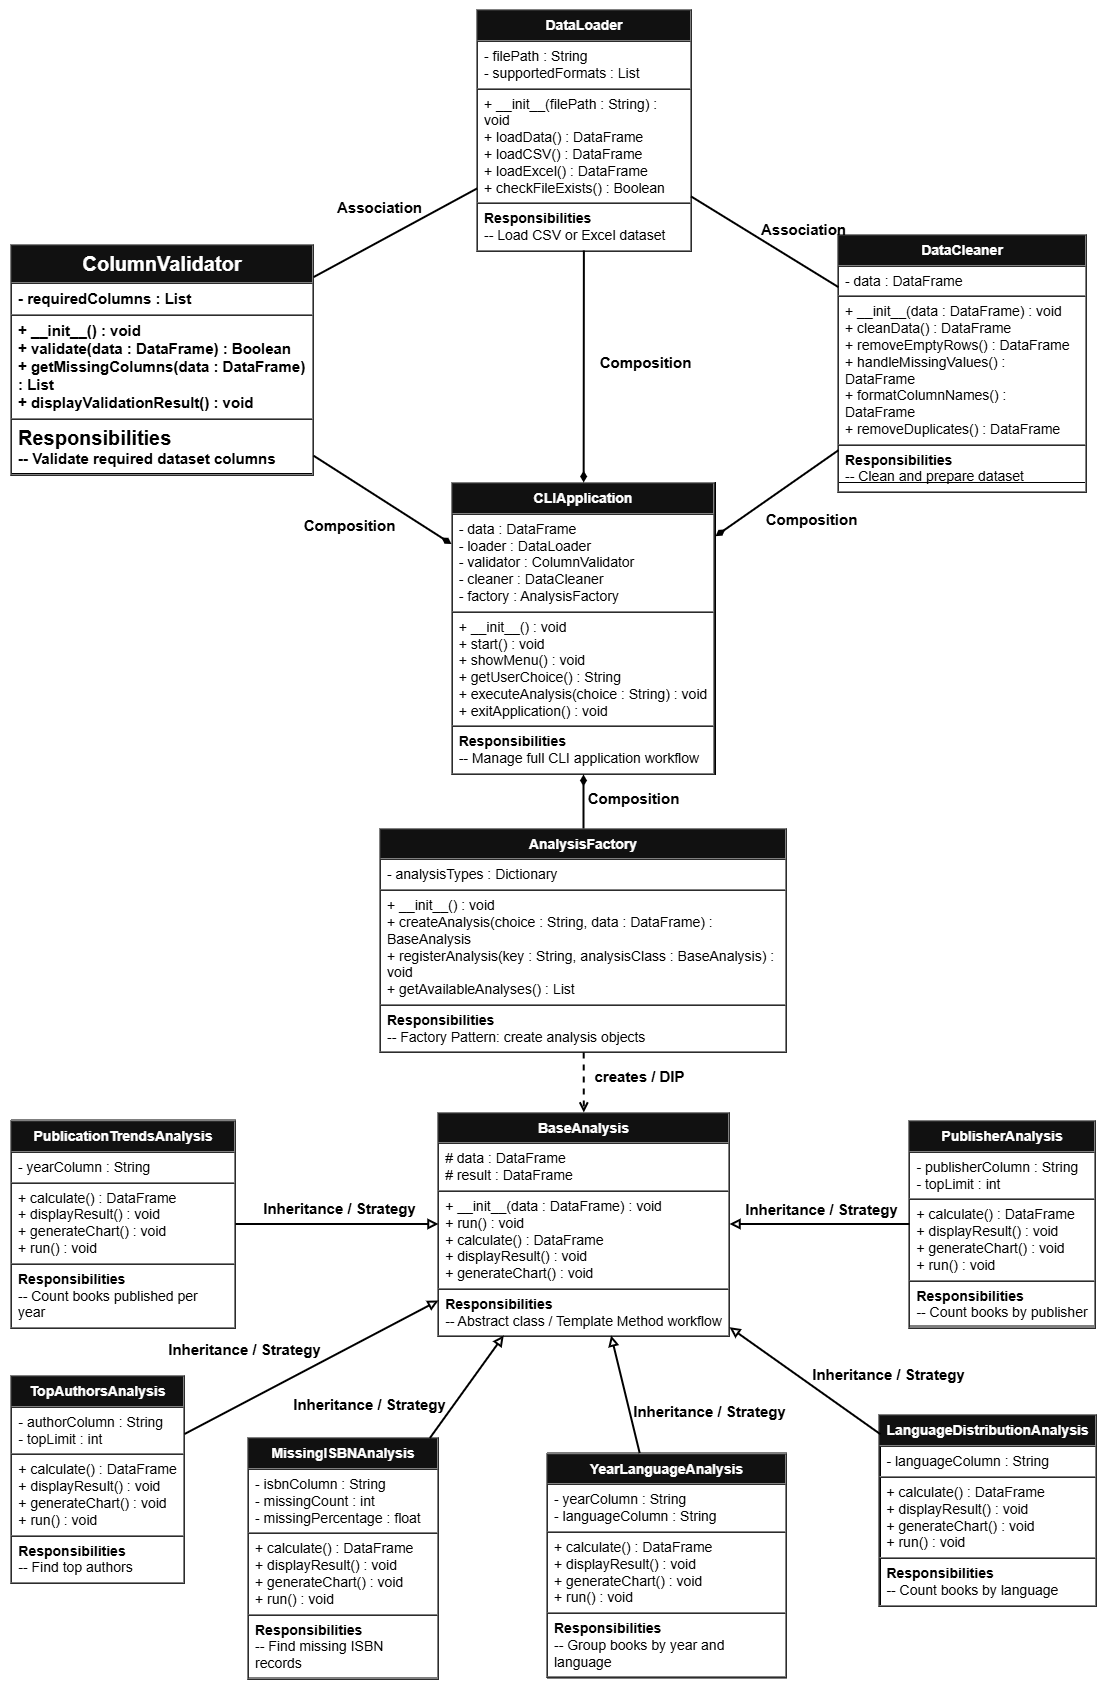

The diagram above was exported from draw.io. Its source (the exported page's mxGraphModel, read from the mxfile embedded in the PNG):
<mxGraphModel dx="4064" dy="2772" grid="0" gridSize="10" guides="1" tooltips="1" connect="1" arrows="1" fold="1" page="1" pageScale="1" pageWidth="1169" pageHeight="827" background="#ffffff" math="0" shadow="0">
  <root>
    <mxCell id="0" />
    <mxCell id="1" parent="0" />
    <mxCell id="w0-kVlTLthCYxQFZM-An-1" parent="1" style="rounded=0;whiteSpace=wrap;html=1;strokeColor=light-dark(#000000,#000000);fillColor=#ffffff;fontSize=14;align=center;verticalAlign=middle;spacing=0;fontColor=light-dark(#000000,#000000);" value="&lt;table border=&quot;1&quot; cellspacing=&quot;0&quot; cellpadding=&quot;6&quot; width=&quot;100%&quot;&gt;&lt;tbody&gt;&lt;tr&gt;&lt;td bgcolor=&quot;#111111&quot;&gt;&lt;font style=&quot;color: rgb(255, 255, 255);&quot;&gt;&lt;b&gt;CLIApplication&lt;/b&gt;&lt;/font&gt;&lt;/td&gt;&lt;/tr&gt;&lt;tr&gt;&lt;td align=&quot;left&quot;&gt;- data : DataFrame&lt;br&gt;- loader : DataLoader&lt;br&gt;- validator : ColumnValidator&lt;br&gt;- cleaner : DataCleaner&lt;br&gt;- factory : AnalysisFactory&lt;/td&gt;&lt;/tr&gt;&lt;tr&gt;&lt;td align=&quot;left&quot;&gt;+ __init__() : void&lt;br&gt;+ start() : void&lt;br&gt;+ showMenu() : void&lt;br&gt;+ getUserChoice() : String&lt;br&gt;+ executeAnalysis(choice : String) : void&lt;br&gt;+ exitApplication() : void&lt;/td&gt;&lt;/tr&gt;&lt;tr&gt;&lt;td align=&quot;left&quot;&gt;&lt;b&gt;Responsibilities&lt;/b&gt;&lt;br&gt;-- Manage full CLI application workflow&lt;/td&gt;&lt;/tr&gt;&lt;/tbody&gt;&lt;/table&gt;" vertex="1">
      <mxGeometry height="292" width="264" x="1164" y="881" as="geometry" />
    </mxCell>
    <mxCell id="w0-kVlTLthCYxQFZM-An-2" parent="1" style="rounded=0;whiteSpace=wrap;html=1;strokeColor=light-dark(#000000,#000000);fillColor=#ffffff;fontSize=14;align=center;verticalAlign=middle;spacing=0;fontColor=light-dark(#000000,#000000);" value="&lt;table border=&quot;1&quot; cellspacing=&quot;0&quot; cellpadding=&quot;6&quot; width=&quot;100%&quot;&gt;&lt;tbody&gt;&lt;tr&gt;&lt;td bgcolor=&quot;#111111&quot;&gt;&lt;font style=&quot;color: rgb(255, 255, 255);&quot;&gt;&lt;b&gt;DataLoader&lt;/b&gt;&lt;/font&gt;&lt;/td&gt;&lt;/tr&gt;&lt;tr&gt;&lt;td align=&quot;left&quot;&gt;- filePath : String&lt;br&gt;- supportedFormats : List&lt;/td&gt;&lt;/tr&gt;&lt;tr&gt;&lt;td align=&quot;left&quot;&gt;+ __init__(filePath : String) : void&lt;br&gt;+ loadData() : DataFrame&lt;br&gt;+ loadCSV() : DataFrame&lt;br&gt;+ loadExcel() : DataFrame&lt;br&gt;+ checkFileExists() : Boolean&lt;/td&gt;&lt;/tr&gt;&lt;tr&gt;&lt;td align=&quot;left&quot;&gt;&lt;b&gt;Responsibilities&lt;/b&gt;&lt;br&gt;-- Load CSV or Excel dataset&lt;/td&gt;&lt;/tr&gt;&lt;/tbody&gt;&lt;/table&gt;" vertex="1">
      <mxGeometry height="240" width="214" x="1189.5" y="409" as="geometry" />
    </mxCell>
    <mxCell id="w0-kVlTLthCYxQFZM-An-3" parent="1" style="rounded=0;whiteSpace=wrap;html=1;strokeColor=light-dark(#000000,#000000);fillColor=#ffffff;fontSize=14;align=center;verticalAlign=middle;spacing=0;fontColor=light-dark(#000000,#000000);" value="&lt;table border=&quot;1&quot; cellspacing=&quot;0&quot; cellpadding=&quot;6&quot; width=&quot;100%&quot;&gt;&lt;tbody&gt;&lt;tr&gt;&lt;td bgcolor=&quot;#111111&quot;&gt;&lt;font style=&quot;color: rgb(255, 255, 255); font-size: 20px;&quot;&gt;&lt;b style=&quot;&quot;&gt;ColumnValidator&lt;/b&gt;&lt;/font&gt;&lt;/td&gt;&lt;/tr&gt;&lt;tr&gt;&lt;td align=&quot;left&quot;&gt;&lt;b&gt;&lt;font style=&quot;font-size: 15px;&quot;&gt;- requiredColumns : List&lt;/font&gt;&lt;/b&gt;&lt;/td&gt;&lt;/tr&gt;&lt;tr&gt;&lt;td align=&quot;left&quot;&gt;&lt;b&gt;&lt;font style=&quot;font-size: 15px;&quot;&gt;+ __init__() : void&lt;br&gt;+ validate(data : DataFrame) : Boolean&lt;br&gt;+ getMissingColumns(data : DataFrame) : List&lt;br&gt;+ displayValidationResult() : void&lt;/font&gt;&lt;/b&gt;&lt;/td&gt;&lt;/tr&gt;&lt;tr&gt;&lt;td align=&quot;left&quot;&gt;&lt;b&gt;&lt;font style=&quot;font-size: 20px;&quot;&gt;Responsibilities&lt;/font&gt;&lt;/b&gt;&lt;br&gt;&lt;b&gt;&lt;font style=&quot;font-size: 15px;&quot;&gt;-- Validate required dataset columns&lt;/font&gt;&lt;/b&gt;&lt;/td&gt;&lt;/tr&gt;&lt;/tbody&gt;&lt;/table&gt;" vertex="1">
      <mxGeometry height="229" width="302" x="724" y="643" as="geometry" />
    </mxCell>
    <mxCell id="w0-kVlTLthCYxQFZM-An-4" parent="1" style="rounded=0;whiteSpace=wrap;html=1;strokeColor=light-dark(#000000,#000000);fillColor=#ffffff;fontSize=14;align=center;verticalAlign=middle;spacing=0;fontColor=light-dark(#000000,#000000);" value="&lt;table border=&quot;1&quot; cellspacing=&quot;0&quot; cellpadding=&quot;6&quot; width=&quot;100%&quot;&gt;&lt;tbody&gt;&lt;tr&gt;&lt;td bgcolor=&quot;#111111&quot;&gt;&lt;font style=&quot;color: rgb(255, 255, 255);&quot;&gt;&lt;b&gt;DataCleaner&lt;/b&gt;&lt;/font&gt;&lt;/td&gt;&lt;/tr&gt;&lt;tr&gt;&lt;td align=&quot;left&quot;&gt;- data : DataFrame&lt;/td&gt;&lt;/tr&gt;&lt;tr&gt;&lt;td align=&quot;left&quot;&gt;+ __init__(data : DataFrame) : void&lt;br&gt;+ cleanData() : DataFrame&lt;br&gt;+ removeEmptyRows() : DataFrame&lt;br&gt;+ handleMissingValues() : DataFrame&lt;br&gt;+ formatColumnNames() : DataFrame&lt;br&gt;+ removeDuplicates() : DataFrame&lt;/td&gt;&lt;/tr&gt;&lt;tr&gt;&lt;td align=&quot;left&quot;&gt;&lt;b&gt;Responsibilities&lt;/b&gt;&lt;br&gt;-- Clean and prepare dataset&lt;/td&gt;&lt;/tr&gt;&lt;/tbody&gt;&lt;/table&gt;" vertex="1">
      <mxGeometry height="238" width="248" x="1551" y="643" as="geometry" />
    </mxCell>
    <mxCell id="w0-kVlTLthCYxQFZM-An-5" parent="1" style="rounded=0;whiteSpace=wrap;html=1;strokeColor=light-dark(#000000,#000000);fillColor=#ffffff;fontSize=14;align=center;verticalAlign=middle;spacing=0;fontColor=light-dark(#000000,#000000);" value="&lt;table border=&quot;1&quot; cellspacing=&quot;0&quot; cellpadding=&quot;6&quot; width=&quot;100%&quot;&gt;&lt;tbody&gt;&lt;tr&gt;&lt;td bgcolor=&quot;#111111&quot;&gt;&lt;font style=&quot;color: rgb(255, 255, 255);&quot;&gt;&lt;b&gt;AnalysisFactory&lt;/b&gt;&lt;/font&gt;&lt;/td&gt;&lt;/tr&gt;&lt;tr&gt;&lt;td align=&quot;left&quot;&gt;- analysisTypes : Dictionary&lt;/td&gt;&lt;/tr&gt;&lt;tr&gt;&lt;td align=&quot;left&quot;&gt;+ __init__() : void&lt;br&gt;+ createAnalysis(choice : String, data : DataFrame) : BaseAnalysis&lt;br&gt;+ registerAnalysis(key : String, analysisClass : BaseAnalysis) : void&lt;br&gt;+ getAvailableAnalyses() : List&lt;/td&gt;&lt;/tr&gt;&lt;tr&gt;&lt;td align=&quot;left&quot;&gt;&lt;b&gt;Responsibilities&lt;/b&gt;&lt;br&gt;-- Factory Pattern: create analysis objects&lt;/td&gt;&lt;/tr&gt;&lt;/tbody&gt;&lt;/table&gt;" vertex="1">
      <mxGeometry height="224" width="406" x="1093" y="1227" as="geometry" />
    </mxCell>
    <mxCell id="w0-kVlTLthCYxQFZM-An-6" parent="1" style="rounded=0;whiteSpace=wrap;html=1;strokeColor=light-dark(#000000,#000000);fillColor=#ffffff;fontSize=14;align=center;verticalAlign=middle;spacing=0;fontColor=light-dark(#000000,#000000);" value="&lt;table border=&quot;1&quot; cellspacing=&quot;0&quot; cellpadding=&quot;6&quot; width=&quot;100%&quot;&gt;&lt;tbody&gt;&lt;tr&gt;&lt;td bgcolor=&quot;#111111&quot;&gt;&lt;font style=&quot;color: rgb(255, 255, 255);&quot;&gt;&lt;b&gt;BaseAnalysis&lt;/b&gt;&lt;/font&gt;&lt;/td&gt;&lt;/tr&gt;&lt;tr&gt;&lt;td align=&quot;left&quot;&gt;# data : DataFrame&lt;br&gt;# result : DataFrame&lt;/td&gt;&lt;/tr&gt;&lt;tr&gt;&lt;td align=&quot;left&quot;&gt;+ __init__(data : DataFrame) : void&lt;br&gt;+ run() : void&lt;br&gt;+ calculate() : DataFrame&lt;br&gt;+ displayResult() : void&lt;br&gt;+ generateChart() : void&lt;/td&gt;&lt;/tr&gt;&lt;tr&gt;&lt;td align=&quot;left&quot;&gt;&lt;b&gt;Responsibilities&lt;/b&gt;&lt;br&gt;-- Abstract class / Template Method workflow&lt;/td&gt;&lt;/tr&gt;&lt;/tbody&gt;&lt;/table&gt;" vertex="1">
      <mxGeometry height="223" width="291" x="1151" y="1511" as="geometry" />
    </mxCell>
    <mxCell id="w0-kVlTLthCYxQFZM-An-7" parent="1" style="rounded=0;whiteSpace=wrap;html=1;strokeColor=light-dark(#000000,#000000);fillColor=#ffffff;fontSize=14;align=center;verticalAlign=middle;spacing=0;fontColor=light-dark(#000000,#000000);" value="&lt;table border=&quot;1&quot; cellspacing=&quot;0&quot; cellpadding=&quot;6&quot; width=&quot;100%&quot;&gt;&lt;tbody&gt;&lt;tr&gt;&lt;td bgcolor=&quot;#111111&quot;&gt;&lt;font style=&quot;color: rgb(255, 255, 255);&quot;&gt;&lt;b&gt;PublicationTrendsAnalysis&lt;/b&gt;&lt;/font&gt;&lt;/td&gt;&lt;/tr&gt;&lt;tr&gt;&lt;td align=&quot;left&quot;&gt;- yearColumn : String&lt;/td&gt;&lt;/tr&gt;&lt;tr&gt;&lt;td align=&quot;left&quot;&gt;+ calculate() : DataFrame&lt;br&gt;+ displayResult() : void&lt;br&gt;+ generateChart() : void&lt;br&gt;+ run() : void&lt;/td&gt;&lt;/tr&gt;&lt;tr&gt;&lt;td align=&quot;left&quot;&gt;&lt;b&gt;Responsibilities&lt;/b&gt;&lt;br&gt;-- Count books published per year&lt;/td&gt;&lt;/tr&gt;&lt;/tbody&gt;&lt;/table&gt;" vertex="1">
      <mxGeometry height="208" width="224" x="724" y="1518.5" as="geometry" />
    </mxCell>
    <mxCell id="w0-kVlTLthCYxQFZM-An-8" parent="1" style="rounded=0;whiteSpace=wrap;html=1;strokeColor=light-dark(#000000,#000000);fillColor=#ffffff;fontSize=14;align=center;verticalAlign=middle;spacing=0;fontColor=light-dark(#000000,#000000);" value="&lt;table border=&quot;1&quot; cellspacing=&quot;0&quot; cellpadding=&quot;6&quot; width=&quot;100%&quot;&gt;&lt;tbody&gt;&lt;tr&gt;&lt;td bgcolor=&quot;#111111&quot;&gt;&lt;font style=&quot;color: rgb(255, 255, 255);&quot;&gt;&lt;b&gt;TopAuthorsAnalysis&lt;/b&gt;&lt;/font&gt;&lt;/td&gt;&lt;/tr&gt;&lt;tr&gt;&lt;td align=&quot;left&quot;&gt;- authorColumn : String&lt;br&gt;- topLimit : int&lt;/td&gt;&lt;/tr&gt;&lt;tr&gt;&lt;td align=&quot;left&quot;&gt;+ calculate() : DataFrame&lt;br&gt;+ displayResult() : void&lt;br&gt;+ generateChart() : void&lt;br&gt;+ run() : void&lt;/td&gt;&lt;/tr&gt;&lt;tr&gt;&lt;td align=&quot;left&quot;&gt;&lt;b&gt;Responsibilities&lt;/b&gt;&lt;br&gt;-- Find top authors&lt;/td&gt;&lt;/tr&gt;&lt;/tbody&gt;&lt;/table&gt;" vertex="1">
      <mxGeometry height="206" width="173" x="724" y="1775" as="geometry" />
    </mxCell>
    <mxCell id="w0-kVlTLthCYxQFZM-An-9" parent="1" style="rounded=0;whiteSpace=wrap;html=1;strokeColor=light-dark(#000000,#000000);fillColor=#ffffff;fontSize=14;align=center;verticalAlign=middle;spacing=0;fontColor=light-dark(#000000,#000000);" value="&lt;table border=&quot;1&quot; cellspacing=&quot;0&quot; cellpadding=&quot;6&quot; width=&quot;100%&quot;&gt;&lt;tbody&gt;&lt;tr&gt;&lt;td bgcolor=&quot;#111111&quot;&gt;&lt;font style=&quot;color: rgb(255, 255, 255);&quot;&gt;&lt;b&gt;LanguageDistributionAnalysis&lt;/b&gt;&lt;/font&gt;&lt;/td&gt;&lt;/tr&gt;&lt;tr&gt;&lt;td align=&quot;left&quot;&gt;- languageColumn : String&lt;/td&gt;&lt;/tr&gt;&lt;tr&gt;&lt;td align=&quot;left&quot;&gt;+ calculate() : DataFrame&lt;br&gt;+ displayResult() : void&lt;br&gt;+ generateChart() : void&lt;br&gt;+ run() : void&lt;/td&gt;&lt;/tr&gt;&lt;tr&gt;&lt;td align=&quot;left&quot;&gt;&lt;b&gt;Responsibilities&lt;/b&gt;&lt;br&gt;-- Count books by language&lt;/td&gt;&lt;/tr&gt;&lt;/tbody&gt;&lt;/table&gt;" vertex="1">
      <mxGeometry height="190" width="215" x="1593" y="1814" as="geometry" />
    </mxCell>
    <mxCell id="w0-kVlTLthCYxQFZM-An-10" parent="1" style="rounded=0;whiteSpace=wrap;html=1;strokeColor=light-dark(#000000,#000000);fillColor=#ffffff;fontSize=14;align=center;verticalAlign=middle;spacing=0;fontColor=light-dark(#000000,#000000);" value="&lt;table border=&quot;1&quot; cellspacing=&quot;0&quot; cellpadding=&quot;6&quot; width=&quot;100%&quot;&gt;&lt;tbody&gt;&lt;tr&gt;&lt;td bgcolor=&quot;#111111&quot;&gt;&lt;font style=&quot;color: rgb(255, 255, 255);&quot;&gt;&lt;b&gt;PublisherAnalysis&lt;/b&gt;&lt;/font&gt;&lt;/td&gt;&lt;/tr&gt;&lt;tr&gt;&lt;td align=&quot;left&quot;&gt;- publisherColumn : String&lt;br&gt;- topLimit : int&lt;/td&gt;&lt;/tr&gt;&lt;tr&gt;&lt;td align=&quot;left&quot;&gt;+ calculate() : DataFrame&lt;br&gt;+ displayResult() : void&lt;br&gt;+ generateChart() : void&lt;br&gt;+ run() : void&lt;/td&gt;&lt;/tr&gt;&lt;tr&gt;&lt;td align=&quot;left&quot;&gt;&lt;b&gt;Responsibilities&lt;/b&gt;&lt;br&gt;-- Count books by publisher&lt;/td&gt;&lt;/tr&gt;&lt;/tbody&gt;&lt;/table&gt;" vertex="1">
      <mxGeometry height="204" width="186" x="1622" y="1520.5" as="geometry" />
    </mxCell>
    <mxCell id="w0-kVlTLthCYxQFZM-An-11" parent="1" style="rounded=0;whiteSpace=wrap;html=1;strokeColor=light-dark(#000000,#000000);fillColor=#ffffff;fontSize=14;align=center;verticalAlign=middle;spacing=0;fontColor=light-dark(#000000,#000000);" value="&lt;table border=&quot;1&quot; cellspacing=&quot;0&quot; cellpadding=&quot;6&quot; width=&quot;100%&quot;&gt;&lt;tbody&gt;&lt;tr&gt;&lt;td bgcolor=&quot;#111111&quot;&gt;&lt;font style=&quot;color: rgb(255, 255, 255);&quot;&gt;&lt;b&gt;MissingISBNAnalysis&lt;/b&gt;&lt;/font&gt;&lt;/td&gt;&lt;/tr&gt;&lt;tr&gt;&lt;td align=&quot;left&quot;&gt;- isbnColumn : String&lt;br&gt;- missingCount : int&lt;br&gt;- missingPercentage : float&lt;/td&gt;&lt;/tr&gt;&lt;tr&gt;&lt;td align=&quot;left&quot;&gt;+ calculate() : DataFrame&lt;br&gt;+ displayResult() : void&lt;br&gt;+ generateChart() : void&lt;br&gt;+ run() : void&lt;/td&gt;&lt;/tr&gt;&lt;tr&gt;&lt;td align=&quot;left&quot;&gt;&lt;b&gt;Responsibilities&lt;/b&gt;&lt;br&gt;-- Find missing ISBN records&lt;/td&gt;&lt;/tr&gt;&lt;/tbody&gt;&lt;/table&gt;" vertex="1">
      <mxGeometry height="240" width="190" x="961" y="1836.5" as="geometry" />
    </mxCell>
    <mxCell id="w0-kVlTLthCYxQFZM-An-12" parent="1" style="rounded=0;whiteSpace=wrap;html=1;strokeColor=light-dark(#000000,#000000);fillColor=#ffffff;fontSize=14;align=center;verticalAlign=middle;spacing=0;fontColor=light-dark(#000000,#000000);" value="&lt;table border=&quot;1&quot; cellspacing=&quot;0&quot; cellpadding=&quot;6&quot; width=&quot;100%&quot;&gt;&lt;tbody&gt;&lt;tr&gt;&lt;td bgcolor=&quot;#111111&quot;&gt;&lt;font style=&quot;color: rgb(255, 255, 255);&quot;&gt;&lt;b&gt;YearLanguageAnalysis&lt;/b&gt;&lt;/font&gt;&lt;/td&gt;&lt;/tr&gt;&lt;tr&gt;&lt;td align=&quot;left&quot;&gt;- yearColumn : String&lt;br&gt;- languageColumn : String&lt;/td&gt;&lt;/tr&gt;&lt;tr&gt;&lt;td align=&quot;left&quot;&gt;+ calculate() : DataFrame&lt;br&gt;+ displayResult() : void&lt;br&gt;+ generateChart() : void&lt;br&gt;+ run() : void&lt;/td&gt;&lt;/tr&gt;&lt;tr&gt;&lt;td align=&quot;left&quot;&gt;&lt;b&gt;Responsibilities&lt;/b&gt;&lt;br&gt;-- Group books by year and language&lt;/td&gt;&lt;/tr&gt;&lt;/tbody&gt;&lt;/table&gt;" vertex="1">
      <mxGeometry height="225" width="239" x="1260" y="1851.5" as="geometry" />
    </mxCell>
    <mxCell id="w0-kVlTLthCYxQFZM-An-13" edge="1" parent="1" source="w0-kVlTLthCYxQFZM-An-7" style="endArrow=block;endFill=0;html=1;rounded=0;strokeWidth=2;fontColor=light-dark(#000000,#000000);strokeColor=light-dark(#000000,#000000);labelBackgroundColor=none;fontStyle=1;fontSize=15;" target="w0-kVlTLthCYxQFZM-An-6" value="Inheritance / Strategy">
      <mxGeometry relative="1" x="0.0106" y="16" as="geometry">
        <mxPoint as="offset" />
      </mxGeometry>
    </mxCell>
    <mxCell id="w0-kVlTLthCYxQFZM-An-14" edge="1" parent="1" source="w0-kVlTLthCYxQFZM-An-8" style="endArrow=block;endFill=0;html=1;rounded=0;strokeWidth=2;fontColor=light-dark(#000000,#000000);strokeColor=light-dark(#000000,#000000);labelBackgroundColor=none;fontStyle=1;fontSize=15;" target="w0-kVlTLthCYxQFZM-An-6" value="Inheritance / Strategy">
      <mxGeometry relative="1" x="-0.3668" y="47" as="geometry">
        <mxPoint as="offset" />
      </mxGeometry>
    </mxCell>
    <mxCell id="w0-kVlTLthCYxQFZM-An-15" edge="1" parent="1" source="w0-kVlTLthCYxQFZM-An-9" style="endArrow=block;endFill=0;html=1;rounded=0;strokeWidth=2;fontColor=light-dark(#000000,#000000);strokeColor=light-dark(#000000,#000000);labelBackgroundColor=none;fontStyle=1;fontSize=15;" target="w0-kVlTLthCYxQFZM-An-6" value="Inheritance / Strategy">
      <mxGeometry relative="1" x="-0.6819" y="-54" as="geometry">
        <mxPoint as="offset" />
      </mxGeometry>
    </mxCell>
    <mxCell id="w0-kVlTLthCYxQFZM-An-16" edge="1" parent="1" source="w0-kVlTLthCYxQFZM-An-10" style="endArrow=block;endFill=0;html=1;rounded=0;strokeWidth=2;fontColor=light-dark(#000000,#000000);strokeColor=light-dark(#000000,#000000);labelBackgroundColor=none;fontStyle=1;fontSize=15;" target="w0-kVlTLthCYxQFZM-An-6" value="Inheritance / Strategy">
      <mxGeometry relative="1" x="-0.0084" y="-15" as="geometry">
        <mxPoint as="offset" />
      </mxGeometry>
    </mxCell>
    <mxCell id="w0-kVlTLthCYxQFZM-An-17" edge="1" parent="1" source="w0-kVlTLthCYxQFZM-An-11" style="endArrow=block;endFill=0;html=1;rounded=0;strokeWidth=2;fontColor=light-dark(#000000,#000000);strokeColor=light-dark(#000000,#000000);labelBackgroundColor=none;fontStyle=1;fontSize=15;" target="w0-kVlTLthCYxQFZM-An-6" value="Inheritance / Strategy">
      <mxGeometry relative="1" x="-1" y="69" as="geometry">
        <mxPoint x="-4" y="7" as="offset" />
      </mxGeometry>
    </mxCell>
    <mxCell id="w0-kVlTLthCYxQFZM-An-18" edge="1" parent="1" source="w0-kVlTLthCYxQFZM-An-12" style="endArrow=block;endFill=0;html=1;rounded=0;strokeWidth=2;fontColor=light-dark(#000000,#000000);strokeColor=light-dark(#000000,#000000);labelBackgroundColor=none;fontStyle=1;fontSize=15;" target="w0-kVlTLthCYxQFZM-An-6" value="Inheritance / Strategy">
      <mxGeometry relative="1" x="-0.6058" y="-78" as="geometry">
        <mxPoint as="offset" />
      </mxGeometry>
    </mxCell>
    <mxCell id="w0-kVlTLthCYxQFZM-An-19" edge="1" parent="1" source="w0-kVlTLthCYxQFZM-An-1" style="endArrow=none;startArrow=diamondThin;startFill=1;html=1;rounded=0;strokeWidth=2;fontColor=light-dark(#000000,#000000);strokeColor=light-dark(#000000,#000000);labelBackgroundColor=none;fontStyle=1;fontSize=15;" target="w0-kVlTLthCYxQFZM-An-2" value="Composition">
      <mxGeometry relative="1" x="0.035" y="-62" as="geometry">
        <mxPoint as="offset" />
      </mxGeometry>
    </mxCell>
    <mxCell id="w0-kVlTLthCYxQFZM-An-20" edge="1" parent="1" source="w0-kVlTLthCYxQFZM-An-1" style="endArrow=none;startArrow=diamondThin;startFill=1;html=1;rounded=0;strokeWidth=2;fontColor=light-dark(#000000,#000000);strokeColor=light-dark(#000000,#000000);labelBackgroundColor=none;fontStyle=1;fontSize=15;" target="w0-kVlTLthCYxQFZM-An-3" value="Composition">
      <mxGeometry relative="1" x="0.1637" y="40" as="geometry">
        <mxPoint as="offset" />
      </mxGeometry>
    </mxCell>
    <mxCell id="w0-kVlTLthCYxQFZM-An-21" edge="1" parent="1" source="w0-kVlTLthCYxQFZM-An-1" style="endArrow=none;startArrow=diamondThin;startFill=1;html=1;rounded=0;strokeWidth=2;fontColor=light-dark(#000000,#000000);strokeColor=light-dark(#000000,#000000);labelBackgroundColor=none;fontStyle=1;fontSize=15;" target="w0-kVlTLthCYxQFZM-An-4" value="Composition">
      <mxGeometry relative="1" x="0.1465" y="-41" as="geometry">
        <mxPoint as="offset" />
      </mxGeometry>
    </mxCell>
    <mxCell id="w0-kVlTLthCYxQFZM-An-22" edge="1" parent="1" source="w0-kVlTLthCYxQFZM-An-1" style="endArrow=none;startArrow=diamondThin;startFill=1;html=1;rounded=0;strokeWidth=2;fontColor=light-dark(#000000,#000000);strokeColor=light-dark(#000000,#000000);labelBackgroundColor=none;fontStyle=1;fontSize=15;" target="w0-kVlTLthCYxQFZM-An-5" value="Composition">
      <mxGeometry relative="1" x="-0.1285" y="50" as="geometry">
        <mxPoint as="offset" />
      </mxGeometry>
    </mxCell>
    <mxCell id="w0-kVlTLthCYxQFZM-An-23" edge="1" parent="1" source="w0-kVlTLthCYxQFZM-An-5" style="endArrow=open;endFill=0;dashed=1;html=1;rounded=0;strokeWidth=2;fontColor=light-dark(#000000,#000000);strokeColor=light-dark(#000000,#000000);labelBackgroundColor=none;fontStyle=1;fontSize=15;" target="w0-kVlTLthCYxQFZM-An-6" value="creates / DIP">
      <mxGeometry relative="1" x="-0.2634" y="56" as="geometry">
        <mxPoint as="offset" />
      </mxGeometry>
    </mxCell>
    <mxCell id="w0-kVlTLthCYxQFZM-An-24" edge="1" parent="1" source="w0-kVlTLthCYxQFZM-An-3" style="endArrow=none;html=1;rounded=0;strokeWidth=2;fontColor=light-dark(#000000,#000000);strokeColor=light-dark(#000000,#000000);labelBackgroundColor=none;fontStyle=1;fontSize=15;" target="w0-kVlTLthCYxQFZM-An-2" value="Association">
      <mxGeometry relative="1" x="-0.014" y="31" as="geometry">
        <mxPoint y="1" as="offset" />
      </mxGeometry>
    </mxCell>
    <mxCell id="w0-kVlTLthCYxQFZM-An-25" edge="1" parent="1" source="w0-kVlTLthCYxQFZM-An-4" style="endArrow=none;html=1;rounded=0;strokeWidth=2;fontColor=light-dark(#000000,#000000);strokeColor=light-dark(#000000,#000000);labelBackgroundColor=none;fontStyle=1;fontSize=15;" target="w0-kVlTLthCYxQFZM-An-2" value="Association">
      <mxGeometry relative="1" x="-0.3031" y="-31" as="geometry">
        <mxPoint as="offset" />
      </mxGeometry>
    </mxCell>
  </root>
</mxGraphModel>